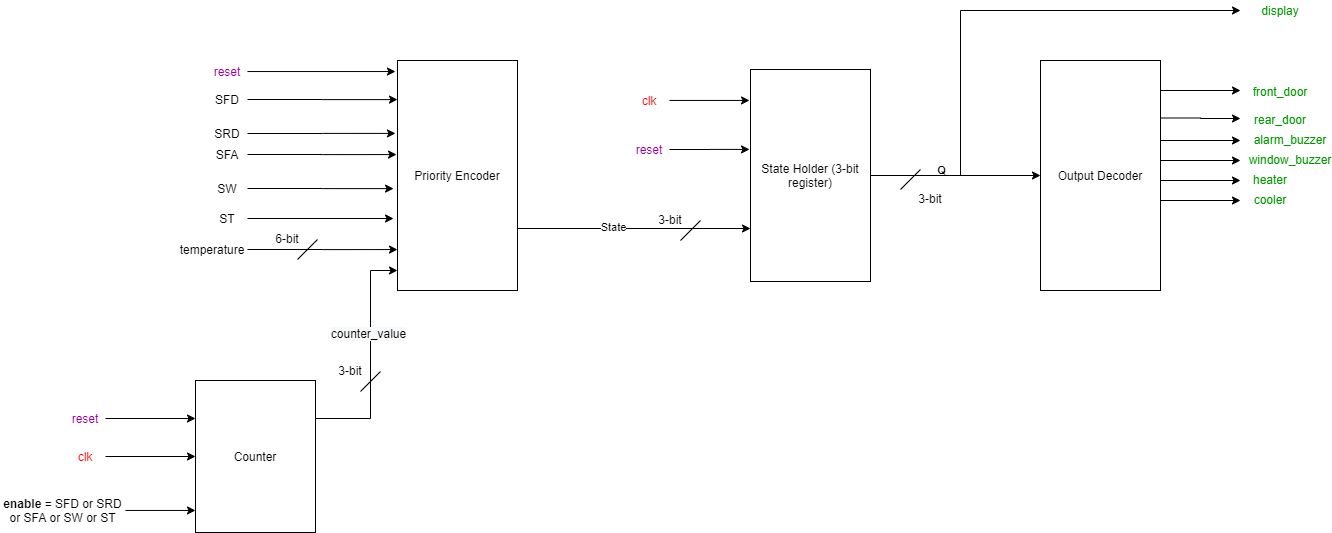

The diagram above was exported from draw.io. Its source (the exported page's mxGraphModel, read from the mxfile embedded in the PNG):
<mxGraphModel dx="782" dy="497" grid="1" gridSize="10" guides="1" tooltips="1" connect="1" arrows="1" fold="1" page="1" pageScale="1" pageWidth="850" pageHeight="1100" math="0" shadow="0">
  <root>
    <mxCell id="0" />
    <mxCell id="1" parent="0" />
    <mxCell id="_pDhiEGgsFHykVJucF6k-56" style="edgeStyle=orthogonalEdgeStyle;rounded=0;orthogonalLoop=1;jettySize=auto;html=1;exitX=1;exitY=0.75;exitDx=0;exitDy=0;entryX=0;entryY=0.75;entryDx=0;entryDy=0;" parent="1" source="_pDhiEGgsFHykVJucF6k-1" target="_pDhiEGgsFHykVJucF6k-34" edge="1">
      <mxGeometry relative="1" as="geometry">
        <Array as="points">
          <mxPoint x="470" y="288" />
        </Array>
      </mxGeometry>
    </mxCell>
    <mxCell id="_pDhiEGgsFHykVJucF6k-60" value="State" style="edgeLabel;html=1;align=center;verticalAlign=middle;resizable=0;points=[];" parent="_pDhiEGgsFHykVJucF6k-56" vertex="1" connectable="0">
      <mxGeometry x="0.2571" y="2" relative="1" as="geometry">
        <mxPoint as="offset" />
      </mxGeometry>
    </mxCell>
    <mxCell id="_pDhiEGgsFHykVJucF6k-1" value="Priority Encoder" style="rounded=0;whiteSpace=wrap;html=1;" parent="1" vertex="1">
      <mxGeometry x="417" y="120" width="120" height="230" as="geometry" />
    </mxCell>
    <mxCell id="_pDhiEGgsFHykVJucF6k-3" style="edgeStyle=orthogonalEdgeStyle;rounded=0;orthogonalLoop=1;jettySize=auto;html=1;entryX=-0.017;entryY=0.048;entryDx=0;entryDy=0;entryPerimeter=0;" parent="1" source="_pDhiEGgsFHykVJucF6k-2" target="_pDhiEGgsFHykVJucF6k-1" edge="1">
      <mxGeometry relative="1" as="geometry" />
    </mxCell>
    <mxCell id="_pDhiEGgsFHykVJucF6k-2" value="&lt;font color=&quot;#990099&quot;&gt;reset&lt;/font&gt;" style="text;html=1;strokeColor=none;fillColor=none;align=center;verticalAlign=middle;whiteSpace=wrap;rounded=0;" parent="1" vertex="1">
      <mxGeometry x="227" y="121" width="40" height="20" as="geometry" />
    </mxCell>
    <mxCell id="_pDhiEGgsFHykVJucF6k-5" style="edgeStyle=orthogonalEdgeStyle;rounded=0;orthogonalLoop=1;jettySize=auto;html=1;entryX=0;entryY=0.17;entryDx=0;entryDy=0;entryPerimeter=0;" parent="1" source="_pDhiEGgsFHykVJucF6k-4" target="_pDhiEGgsFHykVJucF6k-1" edge="1">
      <mxGeometry relative="1" as="geometry" />
    </mxCell>
    <mxCell id="_pDhiEGgsFHykVJucF6k-4" value="SFD" style="text;html=1;strokeColor=none;fillColor=none;align=center;verticalAlign=middle;whiteSpace=wrap;rounded=0;" parent="1" vertex="1">
      <mxGeometry x="227" y="149" width="40" height="20" as="geometry" />
    </mxCell>
    <mxCell id="_pDhiEGgsFHykVJucF6k-13" style="edgeStyle=orthogonalEdgeStyle;rounded=0;orthogonalLoop=1;jettySize=auto;html=1;entryX=-0.017;entryY=0.317;entryDx=0;entryDy=0;entryPerimeter=0;" parent="1" source="_pDhiEGgsFHykVJucF6k-6" target="_pDhiEGgsFHykVJucF6k-1" edge="1">
      <mxGeometry relative="1" as="geometry" />
    </mxCell>
    <mxCell id="_pDhiEGgsFHykVJucF6k-6" value="SRD" style="text;html=1;strokeColor=none;fillColor=none;align=center;verticalAlign=middle;whiteSpace=wrap;rounded=0;" parent="1" vertex="1">
      <mxGeometry x="227" y="183" width="40" height="20" as="geometry" />
    </mxCell>
    <mxCell id="_pDhiEGgsFHykVJucF6k-9" style="edgeStyle=orthogonalEdgeStyle;rounded=0;orthogonalLoop=1;jettySize=auto;html=1;entryX=-0.008;entryY=0.409;entryDx=0;entryDy=0;entryPerimeter=0;" parent="1" source="_pDhiEGgsFHykVJucF6k-8" target="_pDhiEGgsFHykVJucF6k-1" edge="1">
      <mxGeometry relative="1" as="geometry" />
    </mxCell>
    <mxCell id="_pDhiEGgsFHykVJucF6k-8" value="SFA" style="text;html=1;strokeColor=none;fillColor=none;align=center;verticalAlign=middle;whiteSpace=wrap;rounded=0;" parent="1" vertex="1">
      <mxGeometry x="227" y="204" width="40" height="20" as="geometry" />
    </mxCell>
    <mxCell id="_pDhiEGgsFHykVJucF6k-15" style="edgeStyle=orthogonalEdgeStyle;rounded=0;orthogonalLoop=1;jettySize=auto;html=1;entryX=-0.033;entryY=0.557;entryDx=0;entryDy=0;entryPerimeter=0;" parent="1" source="_pDhiEGgsFHykVJucF6k-10" target="_pDhiEGgsFHykVJucF6k-1" edge="1">
      <mxGeometry relative="1" as="geometry" />
    </mxCell>
    <mxCell id="_pDhiEGgsFHykVJucF6k-10" value="SW" style="text;html=1;strokeColor=none;fillColor=none;align=center;verticalAlign=middle;whiteSpace=wrap;rounded=0;" parent="1" vertex="1">
      <mxGeometry x="227" y="238" width="40" height="20" as="geometry" />
    </mxCell>
    <mxCell id="_pDhiEGgsFHykVJucF6k-17" style="edgeStyle=orthogonalEdgeStyle;rounded=0;orthogonalLoop=1;jettySize=auto;html=1;entryX=-0.033;entryY=0.687;entryDx=0;entryDy=0;entryPerimeter=0;" parent="1" source="_pDhiEGgsFHykVJucF6k-16" target="_pDhiEGgsFHykVJucF6k-1" edge="1">
      <mxGeometry relative="1" as="geometry" />
    </mxCell>
    <mxCell id="_pDhiEGgsFHykVJucF6k-16" value="ST" style="text;html=1;strokeColor=none;fillColor=none;align=center;verticalAlign=middle;whiteSpace=wrap;rounded=0;" parent="1" vertex="1">
      <mxGeometry x="227" y="268" width="40" height="20" as="geometry" />
    </mxCell>
    <mxCell id="_pDhiEGgsFHykVJucF6k-22" style="edgeStyle=orthogonalEdgeStyle;rounded=0;orthogonalLoop=1;jettySize=auto;html=1;entryX=0;entryY=0.822;entryDx=0;entryDy=0;entryPerimeter=0;" parent="1" source="_pDhiEGgsFHykVJucF6k-18" target="_pDhiEGgsFHykVJucF6k-1" edge="1">
      <mxGeometry relative="1" as="geometry" />
    </mxCell>
    <mxCell id="_pDhiEGgsFHykVJucF6k-18" value="temperature" style="text;html=1;strokeColor=none;fillColor=none;align=center;verticalAlign=middle;whiteSpace=wrap;rounded=0;" parent="1" vertex="1">
      <mxGeometry x="197" y="299" width="70" height="20" as="geometry" />
    </mxCell>
    <mxCell id="_pDhiEGgsFHykVJucF6k-23" value="" style="endArrow=none;html=1;" parent="1" edge="1">
      <mxGeometry width="50" height="50" relative="1" as="geometry">
        <mxPoint x="317" y="319" as="sourcePoint" />
        <mxPoint x="337" y="299" as="targetPoint" />
      </mxGeometry>
    </mxCell>
    <mxCell id="_pDhiEGgsFHykVJucF6k-24" value="6-bit" style="text;html=1;strokeColor=none;fillColor=none;align=center;verticalAlign=middle;whiteSpace=wrap;rounded=0;" parent="1" vertex="1">
      <mxGeometry x="287" y="288" width="40" height="20" as="geometry" />
    </mxCell>
    <mxCell id="_pDhiEGgsFHykVJucF6k-33" style="edgeStyle=orthogonalEdgeStyle;rounded=0;orthogonalLoop=1;jettySize=auto;html=1;exitX=1;exitY=0.25;exitDx=0;exitDy=0;entryX=0;entryY=0.913;entryDx=0;entryDy=0;entryPerimeter=0;" parent="1" source="_pDhiEGgsFHykVJucF6k-26" target="_pDhiEGgsFHykVJucF6k-1" edge="1">
      <mxGeometry relative="1" as="geometry">
        <Array as="points">
          <mxPoint x="390" y="478" />
          <mxPoint x="390" y="330" />
        </Array>
      </mxGeometry>
    </mxCell>
    <mxCell id="_pDhiEGgsFHykVJucF6k-59" value="&lt;span style=&quot;font-size: 12px ; background-color: rgb(248 , 249 , 250)&quot;&gt;counter_value&lt;/span&gt;" style="edgeLabel;html=1;align=center;verticalAlign=middle;resizable=0;points=[];" parent="_pDhiEGgsFHykVJucF6k-33" vertex="1" connectable="0">
      <mxGeometry x="0.2261" y="3" relative="1" as="geometry">
        <mxPoint as="offset" />
      </mxGeometry>
    </mxCell>
    <mxCell id="_pDhiEGgsFHykVJucF6k-26" value="Counter" style="rounded=0;whiteSpace=wrap;html=1;" parent="1" vertex="1">
      <mxGeometry x="215" y="440" width="120" height="152" as="geometry" />
    </mxCell>
    <mxCell id="_pDhiEGgsFHykVJucF6k-28" style="edgeStyle=orthogonalEdgeStyle;rounded=0;orthogonalLoop=1;jettySize=auto;html=1;entryX=0;entryY=0.25;entryDx=0;entryDy=0;" parent="1" source="_pDhiEGgsFHykVJucF6k-27" target="_pDhiEGgsFHykVJucF6k-26" edge="1">
      <mxGeometry relative="1" as="geometry" />
    </mxCell>
    <mxCell id="_pDhiEGgsFHykVJucF6k-27" value="&lt;font color=&quot;#990099&quot;&gt;reset&lt;/font&gt;" style="text;html=1;strokeColor=none;fillColor=none;align=center;verticalAlign=middle;whiteSpace=wrap;rounded=0;" parent="1" vertex="1">
      <mxGeometry x="85" y="468" width="40" height="20" as="geometry" />
    </mxCell>
    <mxCell id="_pDhiEGgsFHykVJucF6k-30" style="edgeStyle=orthogonalEdgeStyle;rounded=0;orthogonalLoop=1;jettySize=auto;html=1;entryX=0;entryY=0.5;entryDx=0;entryDy=0;" parent="1" source="_pDhiEGgsFHykVJucF6k-29" target="_pDhiEGgsFHykVJucF6k-26" edge="1">
      <mxGeometry relative="1" as="geometry" />
    </mxCell>
    <mxCell id="_pDhiEGgsFHykVJucF6k-29" value="&lt;font color=&quot;#ff0000&quot;&gt;clk&lt;/font&gt;" style="text;html=1;strokeColor=none;fillColor=none;align=center;verticalAlign=middle;whiteSpace=wrap;rounded=0;" parent="1" vertex="1">
      <mxGeometry x="85" y="506" width="40" height="20" as="geometry" />
    </mxCell>
    <mxCell id="_pDhiEGgsFHykVJucF6k-32" style="edgeStyle=orthogonalEdgeStyle;rounded=0;orthogonalLoop=1;jettySize=auto;html=1;entryX=0;entryY=0.855;entryDx=0;entryDy=0;entryPerimeter=0;" parent="1" source="_pDhiEGgsFHykVJucF6k-31" target="_pDhiEGgsFHykVJucF6k-26" edge="1">
      <mxGeometry relative="1" as="geometry" />
    </mxCell>
    <mxCell id="_pDhiEGgsFHykVJucF6k-31" value="&lt;b&gt;enable&lt;/b&gt; = SFD or SRD or SFA or SW or ST" style="text;html=1;strokeColor=none;fillColor=none;align=center;verticalAlign=middle;whiteSpace=wrap;rounded=0;" parent="1" vertex="1">
      <mxGeometry x="20" y="560" width="125" height="20" as="geometry" />
    </mxCell>
    <mxCell id="_pDhiEGgsFHykVJucF6k-41" style="edgeStyle=orthogonalEdgeStyle;rounded=0;orthogonalLoop=1;jettySize=auto;html=1;exitX=1;exitY=0.5;exitDx=0;exitDy=0;entryX=0;entryY=0.5;entryDx=0;entryDy=0;" parent="1" source="_pDhiEGgsFHykVJucF6k-34" target="_pDhiEGgsFHykVJucF6k-40" edge="1">
      <mxGeometry relative="1" as="geometry" />
    </mxCell>
    <mxCell id="_pDhiEGgsFHykVJucF6k-63" value="&lt;b&gt;Q&lt;/b&gt;" style="edgeLabel;html=1;align=center;verticalAlign=middle;resizable=0;points=[];" parent="_pDhiEGgsFHykVJucF6k-41" vertex="1" connectable="0">
      <mxGeometry x="-0.2824" y="4" relative="1" as="geometry">
        <mxPoint x="9" y="-2" as="offset" />
      </mxGeometry>
    </mxCell>
    <mxCell id="_pDhiEGgsFHykVJucF6k-64" style="edgeStyle=orthogonalEdgeStyle;rounded=0;orthogonalLoop=1;jettySize=auto;html=1;exitX=1;exitY=0.5;exitDx=0;exitDy=0;" parent="1" source="_pDhiEGgsFHykVJucF6k-34" edge="1">
      <mxGeometry relative="1" as="geometry">
        <mxPoint x="1260" y="70" as="targetPoint" />
        <Array as="points">
          <mxPoint x="980" y="235" />
          <mxPoint x="980" y="70" />
        </Array>
      </mxGeometry>
    </mxCell>
    <mxCell id="_pDhiEGgsFHykVJucF6k-34" value="State Holder (3-bit register)" style="rounded=0;whiteSpace=wrap;html=1;" parent="1" vertex="1">
      <mxGeometry x="770" y="129" width="120" height="212" as="geometry" />
    </mxCell>
    <mxCell id="_pDhiEGgsFHykVJucF6k-36" style="edgeStyle=orthogonalEdgeStyle;rounded=0;orthogonalLoop=1;jettySize=auto;html=1;entryX=-0.008;entryY=0.146;entryDx=0;entryDy=0;entryPerimeter=0;" parent="1" source="_pDhiEGgsFHykVJucF6k-35" target="_pDhiEGgsFHykVJucF6k-34" edge="1">
      <mxGeometry relative="1" as="geometry" />
    </mxCell>
    <mxCell id="_pDhiEGgsFHykVJucF6k-35" value="&lt;font color=&quot;#ff0000&quot;&gt;clk&lt;/font&gt;" style="text;html=1;strokeColor=none;fillColor=none;align=center;verticalAlign=middle;whiteSpace=wrap;rounded=0;" parent="1" vertex="1">
      <mxGeometry x="649" y="150" width="40" height="20" as="geometry" />
    </mxCell>
    <mxCell id="_pDhiEGgsFHykVJucF6k-38" style="edgeStyle=orthogonalEdgeStyle;rounded=0;orthogonalLoop=1;jettySize=auto;html=1;entryX=-0.008;entryY=0.377;entryDx=0;entryDy=0;entryPerimeter=0;" parent="1" source="_pDhiEGgsFHykVJucF6k-37" target="_pDhiEGgsFHykVJucF6k-34" edge="1">
      <mxGeometry relative="1" as="geometry" />
    </mxCell>
    <mxCell id="_pDhiEGgsFHykVJucF6k-37" value="&lt;font color=&quot;#990099&quot;&gt;reset&lt;/font&gt;" style="text;html=1;strokeColor=none;fillColor=none;align=center;verticalAlign=middle;whiteSpace=wrap;rounded=0;" parent="1" vertex="1">
      <mxGeometry x="649" y="199" width="40" height="20" as="geometry" />
    </mxCell>
    <mxCell id="_pDhiEGgsFHykVJucF6k-42" style="edgeStyle=orthogonalEdgeStyle;rounded=0;orthogonalLoop=1;jettySize=auto;html=1;exitX=1;exitY=0.25;exitDx=0;exitDy=0;" parent="1" source="_pDhiEGgsFHykVJucF6k-40" edge="1">
      <mxGeometry relative="1" as="geometry">
        <mxPoint x="1260" y="178" as="targetPoint" />
      </mxGeometry>
    </mxCell>
    <mxCell id="_pDhiEGgsFHykVJucF6k-43" style="edgeStyle=orthogonalEdgeStyle;rounded=0;orthogonalLoop=1;jettySize=auto;html=1;exitX=1;exitY=0.5;exitDx=0;exitDy=0;" parent="1" source="_pDhiEGgsFHykVJucF6k-40" edge="1">
      <mxGeometry relative="1" as="geometry">
        <mxPoint x="1260" y="200" as="targetPoint" />
        <Array as="points">
          <mxPoint x="1180" y="200" />
        </Array>
      </mxGeometry>
    </mxCell>
    <mxCell id="_pDhiEGgsFHykVJucF6k-45" style="edgeStyle=orthogonalEdgeStyle;rounded=0;orthogonalLoop=1;jettySize=auto;html=1;exitX=1;exitY=0.75;exitDx=0;exitDy=0;" parent="1" source="_pDhiEGgsFHykVJucF6k-40" edge="1">
      <mxGeometry relative="1" as="geometry">
        <mxPoint x="1260" y="220" as="targetPoint" />
        <Array as="points">
          <mxPoint x="1180" y="220" />
        </Array>
      </mxGeometry>
    </mxCell>
    <mxCell id="_pDhiEGgsFHykVJucF6k-46" style="edgeStyle=orthogonalEdgeStyle;rounded=0;orthogonalLoop=1;jettySize=auto;html=1;exitX=1;exitY=0.75;exitDx=0;exitDy=0;" parent="1" source="_pDhiEGgsFHykVJucF6k-40" edge="1">
      <mxGeometry relative="1" as="geometry">
        <mxPoint x="1260" y="240" as="targetPoint" />
        <Array as="points">
          <mxPoint x="1180" y="240" />
        </Array>
      </mxGeometry>
    </mxCell>
    <mxCell id="_pDhiEGgsFHykVJucF6k-47" style="edgeStyle=orthogonalEdgeStyle;rounded=0;orthogonalLoop=1;jettySize=auto;html=1;exitX=1;exitY=0.75;exitDx=0;exitDy=0;" parent="1" source="_pDhiEGgsFHykVJucF6k-40" edge="1">
      <mxGeometry relative="1" as="geometry">
        <mxPoint x="1260" y="260" as="targetPoint" />
        <Array as="points">
          <mxPoint x="1180" y="260" />
        </Array>
      </mxGeometry>
    </mxCell>
    <mxCell id="_pDhiEGgsFHykVJucF6k-55" style="edgeStyle=orthogonalEdgeStyle;rounded=0;orthogonalLoop=1;jettySize=auto;html=1;exitX=1;exitY=0.5;exitDx=0;exitDy=0;" parent="1" source="_pDhiEGgsFHykVJucF6k-40" edge="1">
      <mxGeometry relative="1" as="geometry">
        <mxPoint x="1260" y="150" as="targetPoint" />
        <Array as="points">
          <mxPoint x="1180" y="150" />
        </Array>
      </mxGeometry>
    </mxCell>
    <mxCell id="_pDhiEGgsFHykVJucF6k-40" value="Output Decoder" style="rounded=0;whiteSpace=wrap;html=1;" parent="1" vertex="1">
      <mxGeometry x="1060" y="120" width="120" height="230" as="geometry" />
    </mxCell>
    <mxCell id="_pDhiEGgsFHykVJucF6k-48" value="&lt;font color=&quot;#009900&quot;&gt;front_door&lt;/font&gt;" style="text;html=1;strokeColor=none;fillColor=none;align=center;verticalAlign=middle;whiteSpace=wrap;rounded=0;" parent="1" vertex="1">
      <mxGeometry x="1270" y="141" width="60" height="20" as="geometry" />
    </mxCell>
    <mxCell id="_pDhiEGgsFHykVJucF6k-50" value="&lt;font color=&quot;#009900&quot;&gt;rear_door&lt;/font&gt;" style="text;html=1;strokeColor=none;fillColor=none;align=center;verticalAlign=middle;whiteSpace=wrap;rounded=0;" parent="1" vertex="1">
      <mxGeometry x="1270" y="169" width="60" height="20" as="geometry" />
    </mxCell>
    <mxCell id="_pDhiEGgsFHykVJucF6k-51" value="&lt;font color=&quot;#009900&quot;&gt;alarm_buzzer&lt;/font&gt;" style="text;html=1;strokeColor=none;fillColor=none;align=center;verticalAlign=middle;whiteSpace=wrap;rounded=0;" parent="1" vertex="1">
      <mxGeometry x="1270" y="189" width="80" height="20" as="geometry" />
    </mxCell>
    <mxCell id="_pDhiEGgsFHykVJucF6k-52" value="&lt;font color=&quot;#009900&quot;&gt;window_buzzer&lt;/font&gt;" style="text;html=1;strokeColor=none;fillColor=none;align=center;verticalAlign=middle;whiteSpace=wrap;rounded=0;" parent="1" vertex="1">
      <mxGeometry x="1270" y="209" width="80" height="20" as="geometry" />
    </mxCell>
    <mxCell id="_pDhiEGgsFHykVJucF6k-53" value="&lt;font color=&quot;#009900&quot;&gt;heater&lt;/font&gt;" style="text;html=1;strokeColor=none;fillColor=none;align=center;verticalAlign=middle;whiteSpace=wrap;rounded=0;" parent="1" vertex="1">
      <mxGeometry x="1260" y="229" width="60" height="20" as="geometry" />
    </mxCell>
    <mxCell id="_pDhiEGgsFHykVJucF6k-54" value="&lt;font color=&quot;#009900&quot;&gt;cooler&lt;/font&gt;" style="text;html=1;strokeColor=none;fillColor=none;align=center;verticalAlign=middle;whiteSpace=wrap;rounded=0;" parent="1" vertex="1">
      <mxGeometry x="1260" y="249" width="60" height="20" as="geometry" />
    </mxCell>
    <mxCell id="_pDhiEGgsFHykVJucF6k-61" value="" style="endArrow=none;html=1;" parent="1" edge="1">
      <mxGeometry width="50" height="50" relative="1" as="geometry">
        <mxPoint x="700" y="300" as="sourcePoint" />
        <mxPoint x="720" y="280" as="targetPoint" />
      </mxGeometry>
    </mxCell>
    <mxCell id="_pDhiEGgsFHykVJucF6k-62" value="3-bit" style="text;html=1;strokeColor=none;fillColor=none;align=center;verticalAlign=middle;whiteSpace=wrap;rounded=0;" parent="1" vertex="1">
      <mxGeometry x="670" y="269" width="40" height="20" as="geometry" />
    </mxCell>
    <mxCell id="_pDhiEGgsFHykVJucF6k-67" value="" style="endArrow=none;html=1;" parent="1" edge="1">
      <mxGeometry width="50" height="50" relative="1" as="geometry">
        <mxPoint x="920" y="249" as="sourcePoint" />
        <mxPoint x="940" y="229" as="targetPoint" />
      </mxGeometry>
    </mxCell>
    <mxCell id="_pDhiEGgsFHykVJucF6k-68" value="3-bit" style="text;html=1;strokeColor=none;fillColor=none;align=center;verticalAlign=middle;whiteSpace=wrap;rounded=0;" parent="1" vertex="1">
      <mxGeometry x="930" y="248" width="40" height="20" as="geometry" />
    </mxCell>
    <mxCell id="_pDhiEGgsFHykVJucF6k-69" value="&lt;font color=&quot;#009900&quot;&gt;display&lt;/font&gt;" style="text;html=1;strokeColor=none;fillColor=none;align=center;verticalAlign=middle;whiteSpace=wrap;rounded=0;" parent="1" vertex="1">
      <mxGeometry x="1270" y="60" width="60" height="20" as="geometry" />
    </mxCell>
    <mxCell id="g26LQ_hgl6YfvVGdtMyc-1" value="" style="endArrow=none;html=1;" edge="1" parent="1">
      <mxGeometry width="50" height="50" relative="1" as="geometry">
        <mxPoint x="380" y="451" as="sourcePoint" />
        <mxPoint x="400" y="431" as="targetPoint" />
      </mxGeometry>
    </mxCell>
    <mxCell id="g26LQ_hgl6YfvVGdtMyc-2" value="3-bit" style="text;html=1;strokeColor=none;fillColor=none;align=center;verticalAlign=middle;whiteSpace=wrap;rounded=0;" vertex="1" parent="1">
      <mxGeometry x="350" y="420" width="40" height="20" as="geometry" />
    </mxCell>
  </root>
</mxGraphModel>